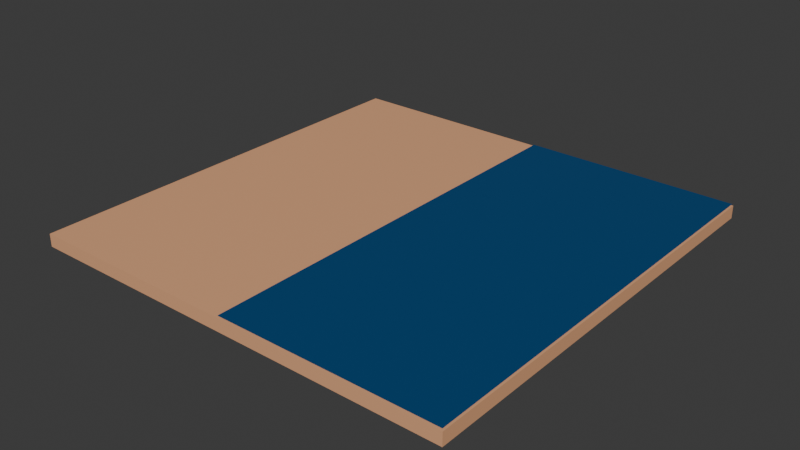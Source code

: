 # Source: beach.blend  (saved by Blender 4.4.32; exported with 4.5.12 LTS)
import bpy
from mathutils import Matrix  # noqa: F401  (used for matrix-valued properties, if any)

bpy.ops.wm.read_factory_settings(use_empty=True)
scene = bpy.context.scene
scene.name = 'Scene'

# ---- collections
col_collection = bpy.data.collections.new('Collection'); scene.collection.children.link(col_collection)

# ---- materials (node trees are filled in below, after node groups)
mat_material = bpy.data.materials.new('Material')
mat_material.alpha_threshold = 0.0
mat_material.roughness = 0.5
mat_material.line_color = (0.0, 0.0, 0.0, 1.0)
mat_material_001 = bpy.data.materials.new('Material.001')

# ---- material node trees
mat_material.use_nodes = True; mat_material.node_tree.nodes.clear()
_N = mat_material.node_tree.nodes; _L = mat_material.node_tree.links
n0 = _N.new('ShaderNodeOutputMaterial'); n0.name = 'Material Output'; n0.location = (300, 300)
n1 = _N.new('ShaderNodeBsdfPrincipled'); n1.name = 'Principled BSDF'; n1.location = (10, 300)
n1.inputs[0].default_value = (0.8003, 0.4074, 0.2149, 1.0)
n1.inputs[3].default_value = 1.45
_L.new(n1.outputs[0], n0.inputs[0])
n0.is_active_output = True
mat_material_001.use_nodes = True; mat_material_001.node_tree.nodes.clear()
_N = mat_material_001.node_tree.nodes; _L = mat_material_001.node_tree.links
n0 = _N.new('ShaderNodeBsdfPrincipled'); n0.name = 'Principled BSDF'; n0.location = (10, 300)
n0.inputs[0].default_value = (0.01463, 0.2803, 0.8002, 1.0)
n0.inputs[1].default_value = 0.8203
n0.inputs[2].default_value = 0.1641
n1 = _N.new('ShaderNodeOutputMaterial'); n1.name = 'Material Output'; n1.location = (300, 300)
_L.new(n0.outputs[0], n1.inputs[0])
n1.is_active_output = True

# ---- world
world_world = bpy.data.worlds.new('World'); scene.world = world_world
world_world.use_nodes = True; world_world.node_tree.nodes.clear()
_N = world_world.node_tree.nodes; _L = world_world.node_tree.links
n0 = _N.new('ShaderNodeOutputWorld'); n0.name = 'World Output'; n0.location = (300, 300)
n1 = _N.new('ShaderNodeBackground'); n1.name = 'Background'; n1.location = (10, 300)
n1.inputs[0].default_value = (0.05088, 0.05088, 0.05088, 1.0)
_L.new(n1.outputs[0], n0.inputs[0])
n0.is_active_output = True
world_world.color = (0.05088, 0.05088, 0.05088)
world_world.sun_shadow_jitter_overblur = 0.0

# ---- meshes
me_cube = bpy.data.meshes.new('Cube')
me_cube.from_pydata([(1.0, 1.0, 1.0), (1.0, 1.0, -1.0), (1.0, -1.0, 1.0), (1.0, -1.0, -1.0), (-1.0, 1.0, 1.0), (-1.0, 1.0, -1.0), (-1.0, -1.0, 1.0), (-1.0, -1.0, -1.0), (-1.0, -0.433, -1.0), (1.0, -0.433, 1.0), (-1.0, -0.433, 1.0), (1.0, -0.433, -1.0)], [], [(9, 10, 6, 2), (3, 2, 6, 7), (8, 10, 4, 5), (8, 11, 3, 7), (11, 9, 2, 3), (5, 4, 0, 1), (1, 0, 9, 11), (5, 1, 11, 8), (7, 6, 10, 8), (0, 4, 10, 9)])
_uv = me_cube.uv_layers.new(name='UVMap')
_uv.uv.foreach_set('vector', [0.625, 0.6791, 0.875, 0.6791, 0.875, 0.75, 0.625, 0.75, 0.375, 0.75, 0.625, 0.75, 0.625, 1.0, 0.375, 1.0, 0.375, 0.07088, 0.625, 0.07088, 0.625, 0.25, 0.375, 0.25, 0.125, 0.6791, 0.375, 0.6791, 0.375, 0.75, 0.125, 0.75, 0.375, 0.6791, 0.625, 0.6791, 0.625, 0.75, 0.375, 0.75, 0.375, 0.25, 0.625, 0.25, 0.625, 0.5, 0.375, 0.5, 0.375, 0.5, 0.625, 0.5, 0.625, 0.6791, 0.375, 0.6791, 0.125, 0.5, 0.375, 0.5, 0.375, 0.6791, 0.125, 0.6791, 0.375, 0.0, 0.625, 0.0, 0.625, 0.07088, 0.375, 0.07088, 0.625, 0.5, 0.875, 0.5, 0.875, 0.6791, 0.625, 0.6791])
me_cube.materials.append(mat_material)
me_cube.use_mirror_vertex_groups = False
me_cube.update()
me_plane = bpy.data.meshes.new('Plane')
me_plane.from_pydata([(-3.907, -4.669, 0.0), (1.0, -4.669, 0.0), (-3.907, 5.112, 0.0), (1.0, 5.112, 0.0)], [], [(0, 1, 3, 2)])
_uv = me_plane.uv_layers.new(name='UVMap')
_uv.uv.foreach_set('vector', [0.0, 0.0, 1.0, 0.0, 1.0, 1.0, 0.0, 1.0])
me_plane.materials.append(mat_material_001)
me_plane.update()

# ---- objects
ob_sand = bpy.data.objects.new('sand', me_cube)
ob_water = bpy.data.objects.new('water', me_plane)

# ---- transforms, parenting, visibility, modifiers, constraints
ob_sand.location = (0.0, 0.0, 0.0)
ob_sand.rotation_euler = (0.0, -0.0, -1.571)
ob_sand.scale = (4.906, 4.906, -0.1441)
ob_sand.lock_rotations_4d = False
ob_sand.empty_display_type = 'ARROWS'
ob_sand.lineart.crease_threshold = 0.0
ob_water.location = (3.881, -0.2116, 0.1769)

# ---- collection membership
col_collection.objects.link(ob_sand)
col_collection.objects.link(ob_water)

# ---- scene / render settings (as saved in the file)
scene.frame_start = 1; scene.frame_end = 250; scene.frame_set(1)
scene.render.engine = 'BLENDER_EEVEE_NEXT'
bpy.context.view_layer.update()

# ---- added for rendering (the .blend has no active camera and no usable light): camera, sun
cam_auto = bpy.data.cameras.new('AutoCamera')
cam_auto.lens = 50.0
cam_auto.sensor_width = 36.0
cam_auto.clip_end = 1000.0
ob_auto_camera = bpy.data.objects.new('AutoCamera', cam_auto)
scene.collection.objects.link(ob_auto_camera)
ob_auto_camera.location = (12.8411, -15.4093, 10.2893)
ob_auto_camera.rotation_euler = (1.09748, -7.21219e-08, 0.694738)
scene.camera = ob_auto_camera
light_auto_sun = bpy.data.lights.new('AutoSun', 'SUN')
light_auto_sun.energy = 3.0
light_auto_sun.angle = 0.0523599
ob_auto_sun = bpy.data.objects.new('AutoSun', light_auto_sun)
scene.collection.objects.link(ob_auto_sun)
ob_auto_sun.rotation_euler = (0.872665, 0.174533, 0.523599)
bpy.context.view_layer.update()
